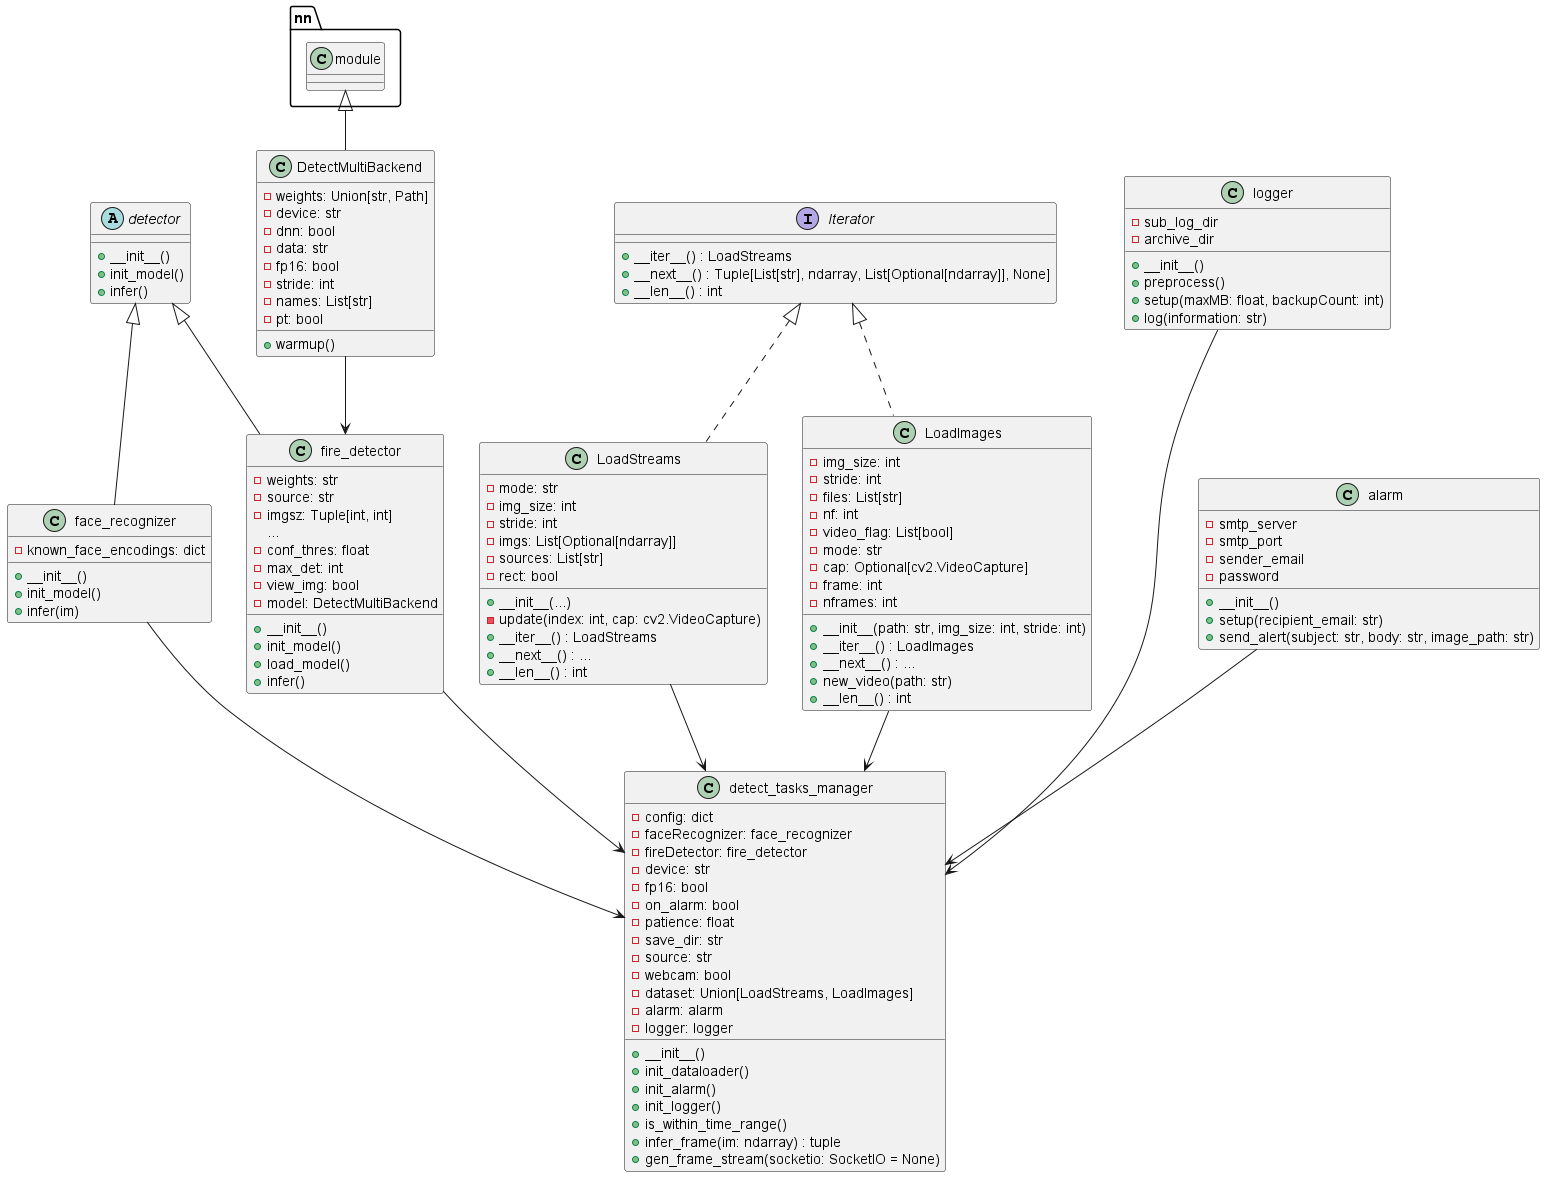

The diagram above was rendered by PlantUML. Its source (embedded in the PNG):
@startuml 系统类图

abstract class detector {
    + __init__()
    + init_model()
    + infer()
}


class fire_detector {
  - weights: str
  - source: str
  ' - data: str
  - imgsz: Tuple[int, int]
  ...
  - conf_thres: float
  ' - iou_thres: float
  - max_det: int
  ' - device: str
  - view_img: bool
'   - save_txt: bool
'   - save_conf: bool
'   - save_crop: bool
'   - nosave: bool
'   - classes: Optional[List[int]]
'   - agnostic_nms: bool
'   - augment: bool
'   - visualize: bool
'   - update: bool
'   - project: str
'   - name: str
'   - exist_ok: bool
'   - line_thickness: int
'   - hide_labels: bool
'   - hide_conf: bool
'   - half: bool
'   - dnn: bool
'   - vid_stride: int
  - model: DetectMultiBackend
'   - names: List[str]
'   - stride: int
'   - pt: bool
  + __init__()
  + init_model()
  + load_model()
  + infer()
}

class DetectMultiBackend extends nn.module{
  - weights: Union[str, Path]
  - device: str
  - dnn: bool
  - data: str
  - fp16: bool
  - stride: int
  - names: List[str]
  - pt: bool
  + warmup()
}

class face_recognizer {
  - known_face_encodings: dict
  + __init__()
  + init_model()
  + infer(im)
}

interface Iterator {
    + __iter__() : LoadStreams
    + __next__() : Tuple[List[str], ndarray, List[Optional[ndarray]], None]
    + __len__() : int
}

class LoadStreams {
    - mode: str
    - img_size: int
    - stride: int
    - imgs: List[Optional[ndarray]]
    - sources: List[str]
    - rect: bool
    + __init__(...)
    - update(index: int, cap: cv2.VideoCapture)
    + __iter__() : LoadStreams
    ' + __next__() : Tuple[List[str], ndarray, List[Optional[ndarray]], None]
    + __next__() : ...
    + __len__() : int
}

class LoadImages {
    - img_size: int
    - stride: int
    - files: List[str]
    - nf: int
    - video_flag: List[bool]
    - mode: str
    - cap: Optional[cv2.VideoCapture]
    - frame: int
    - nframes: int
    + __init__(path: str, img_size: int, stride: int)
    + __iter__() : LoadImages
    ' + __next__() : Tuple[str, ndarray, ndarray, Optional[cv2.VideoCapture]]
    + __next__() : ...
    + new_video(path: str)
    + __len__() : int
}

class detect_tasks_manager {
    - config: dict 
    - faceRecognizer: face_recognizer
    - fireDetector: fire_detector
    - device: str
    - fp16: bool
    - on_alarm: bool
    - patience: float
    - save_dir: str
    - source: str
    - webcam: bool
    - dataset: Union[LoadStreams, LoadImages]
    - alarm: alarm
    - logger: logger
    + __init__()
    + init_dataloader()
    ' + preprocess()
    + init_alarm()
    + init_logger()
    + is_within_time_range()
    ' + init_logger()
    + infer_frame(im: ndarray) : tuple
    + gen_frame_stream(socketio: SocketIO = None)

}

class alarm {
  - smtp_server
  - smtp_port
  - sender_email
  - password
  + __init__()
  + setup(recipient_email: str)
  + send_alert(subject: str, body: str, image_path: str)
}

class logger {
  - sub_log_dir
  - archive_dir
  + __init__()
  + preprocess()
  + setup(maxMB: float, backupCount: int)
  + log(information: str)
}



DetectMultiBackend --> fire_detector

detector <|-- fire_detector
detector <|-- face_recognizer

Iterator <|.. LoadStreams
Iterator <|.. LoadImages

face_recognizer --> detect_tasks_manager
LoadImages --> detect_tasks_manager
LoadStreams --> detect_tasks_manager
alarm --> detect_tasks_manager
logger --> detect_tasks_manager
logger -[hidden]-> alarm
fire_detector --> detect_tasks_manager


@enduml